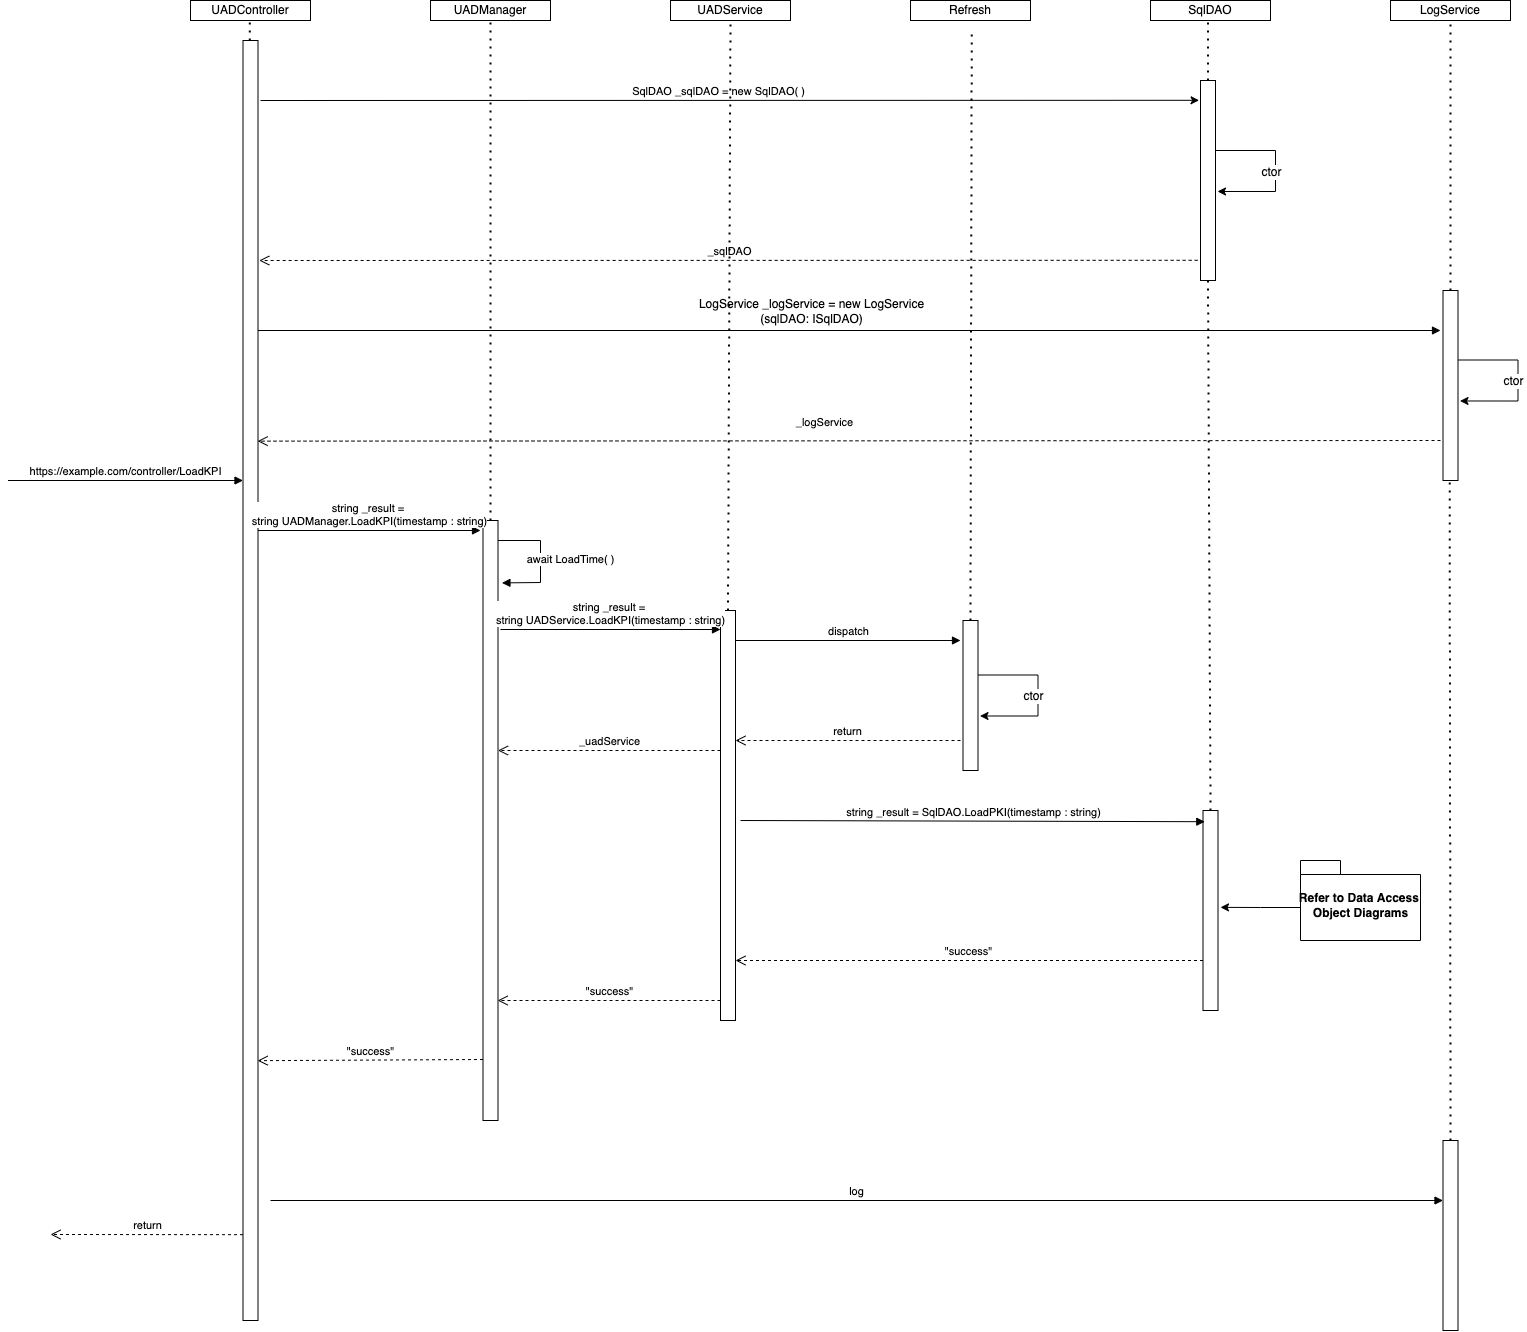

The diagram above was exported from draw.io. Its source (the exported page's mxGraphModel, read from the mxfile embedded in the PNG):
<mxGraphModel dx="3230" dy="894" grid="1" gridSize="10" guides="1" tooltips="1" connect="1" arrows="1" fold="1" page="1" pageScale="1" pageWidth="850" pageHeight="1100" math="0" shadow="0">
  <root>
    <mxCell id="Oe8TOj_McwvYblNEpeal-0" />
    <mxCell id="Oe8TOj_McwvYblNEpeal-1" parent="Oe8TOj_McwvYblNEpeal-0" />
    <mxCell id="8_JXO6YU2IzhOrQTEQ0o-0" value="UADManager" style="rounded=0;whiteSpace=wrap;html=1;" parent="Oe8TOj_McwvYblNEpeal-1" vertex="1">
      <mxGeometry x="-80" y="40" width="120" height="20" as="geometry" />
    </mxCell>
    <mxCell id="8_JXO6YU2IzhOrQTEQ0o-1" value="UADService" style="rounded=0;whiteSpace=wrap;html=1;" parent="Oe8TOj_McwvYblNEpeal-1" vertex="1">
      <mxGeometry x="160" y="40" width="120" height="20" as="geometry" />
    </mxCell>
    <mxCell id="8_JXO6YU2IzhOrQTEQ0o-2" value="UADController" style="rounded=0;whiteSpace=wrap;html=1;" parent="Oe8TOj_McwvYblNEpeal-1" vertex="1">
      <mxGeometry x="-320" y="40" width="120" height="20" as="geometry" />
    </mxCell>
    <mxCell id="8_JXO6YU2IzhOrQTEQ0o-3" value="SqlDAO" style="rounded=0;whiteSpace=wrap;html=1;" parent="Oe8TOj_McwvYblNEpeal-1" vertex="1">
      <mxGeometry x="640" y="40" width="120" height="20" as="geometry" />
    </mxCell>
    <mxCell id="8_JXO6YU2IzhOrQTEQ0o-4" value="LogService" style="rounded=0;whiteSpace=wrap;html=1;" parent="Oe8TOj_McwvYblNEpeal-1" vertex="1">
      <mxGeometry x="880" y="40" width="120" height="20" as="geometry" />
    </mxCell>
    <mxCell id="8_JXO6YU2IzhOrQTEQ0o-5" value="" style="endArrow=none;dashed=1;html=1;dashPattern=1 3;strokeWidth=2;rounded=0;" parent="Oe8TOj_McwvYblNEpeal-1" edge="1">
      <mxGeometry width="50" height="50" relative="1" as="geometry">
        <mxPoint x="-260.71000000000004" y="80" as="sourcePoint" />
        <mxPoint x="-260.71000000000004" y="60" as="targetPoint" />
      </mxGeometry>
    </mxCell>
    <mxCell id="8_JXO6YU2IzhOrQTEQ0o-6" value="" style="endArrow=none;dashed=1;html=1;dashPattern=1 3;strokeWidth=2;rounded=0;" parent="Oe8TOj_McwvYblNEpeal-1" edge="1">
      <mxGeometry width="50" height="50" relative="1" as="geometry">
        <mxPoint x="697.5" y="120" as="sourcePoint" />
        <mxPoint x="697.5" y="60" as="targetPoint" />
      </mxGeometry>
    </mxCell>
    <mxCell id="8_JXO6YU2IzhOrQTEQ0o-7" value="" style="rounded=0;whiteSpace=wrap;html=1;" parent="Oe8TOj_McwvYblNEpeal-1" vertex="1">
      <mxGeometry x="690" y="120" width="15" height="200" as="geometry" />
    </mxCell>
    <mxCell id="8_JXO6YU2IzhOrQTEQ0o-8" value="" style="endArrow=classic;html=1;rounded=0;fontSize=12;entryX=1.2;entryY=0.608;entryDx=0;entryDy=0;entryPerimeter=0;" parent="Oe8TOj_McwvYblNEpeal-1" edge="1">
      <mxGeometry width="50" height="50" relative="1" as="geometry">
        <mxPoint x="705" y="190" as="sourcePoint" />
        <mxPoint x="707" y="230.99199999999996" as="targetPoint" />
        <Array as="points">
          <mxPoint x="765" y="190" />
          <mxPoint x="765" y="231" />
        </Array>
      </mxGeometry>
    </mxCell>
    <mxCell id="8_JXO6YU2IzhOrQTEQ0o-9" value="ctor" style="edgeLabel;html=1;align=center;verticalAlign=middle;resizable=0;points=[];fontSize=12;" parent="8_JXO6YU2IzhOrQTEQ0o-8" connectable="0" vertex="1">
      <mxGeometry x="0.163" y="-6" relative="1" as="geometry">
        <mxPoint x="1" y="-12" as="offset" />
      </mxGeometry>
    </mxCell>
    <mxCell id="8_JXO6YU2IzhOrQTEQ0o-10" value="" style="endArrow=classic;html=1;rounded=0;entryX=-0.095;entryY=0.099;entryDx=0;entryDy=0;entryPerimeter=0;" parent="Oe8TOj_McwvYblNEpeal-1" target="8_JXO6YU2IzhOrQTEQ0o-7" edge="1">
      <mxGeometry width="50" height="50" relative="1" as="geometry">
        <mxPoint x="-250" y="140" as="sourcePoint" />
        <mxPoint x="452.5" y="140" as="targetPoint" />
      </mxGeometry>
    </mxCell>
    <mxCell id="8_JXO6YU2IzhOrQTEQ0o-11" value="SqlDAO _sqlDAO = new SqlDAO( )" style="edgeLabel;html=1;align=center;verticalAlign=middle;resizable=0;points=[];" parent="8_JXO6YU2IzhOrQTEQ0o-10" vertex="1" connectable="0">
      <mxGeometry x="-0.0253" y="2" relative="1" as="geometry">
        <mxPoint y="-8" as="offset" />
      </mxGeometry>
    </mxCell>
    <mxCell id="8_JXO6YU2IzhOrQTEQ0o-12" value="_sqlDAO" style="html=1;verticalAlign=bottom;endArrow=open;dashed=1;endSize=8;rounded=0;exitX=-0.19;exitY=0.899;exitDx=0;exitDy=0;exitPerimeter=0;" parent="Oe8TOj_McwvYblNEpeal-1" source="8_JXO6YU2IzhOrQTEQ0o-7" edge="1">
      <mxGeometry relative="1" as="geometry">
        <mxPoint x="450" y="300" as="sourcePoint" />
        <mxPoint x="-251.25" y="300" as="targetPoint" />
      </mxGeometry>
    </mxCell>
    <mxCell id="8_JXO6YU2IzhOrQTEQ0o-13" value="&lt;span style=&quot;color: rgba(0 , 0 , 0 , 0) ; font-family: monospace ; font-size: 0px ; background-color: rgb(248 , 249 , 250)&quot;&gt;%3CmxGraphModel%3E%3Croot%3E%3CmxCell%20id%3D%220%22%2F%3E%3CmxCell%20id%3D%221%22%20parent%3D%220%22%2F%3E%3CmxCell%20id%3D%222%22%20value%3D%22LogService%20_logService%20%3D%20new%20LogService%26lt%3Bbr%26gt%3B(sqlDAO%3A%20ISqlDAO)%22%20style%3D%22edgeLabel%3Bhtml%3D1%3Balign%3Dcenter%3BverticalAlign%3Dmiddle%3Bresizable%3D0%3Bpoints%3D%5B%5D%3BfontSize%3D12%3B%22%20connectable%3D%220%22%20vertex%3D%221%22%20parent%3D%221%22%3E%3CmxGeometry%20x%3D%221239.4284476710436%22%20y%3D%22339.8277793243358%22%20as%3D%22geometry%22%2F%3E%3C%2FmxCell%3E%3C%2Froot%3E%3C%2FmxGraphModel%3E&lt;/span&gt;&lt;span style=&quot;color: rgba(0 , 0 , 0 , 0) ; font-family: monospace ; font-size: 0px ; background-color: rgb(248 , 249 , 250)&quot;&gt;%3CmxGraphModel%3E%3Croot%3E%3CmxCell%20id%3D%220%22%2F%3E%3CmxCell%20id%3D%221%22%20parent%3D%220%22%2F%3E%3CmxCell%20id%3D%222%22%20value%3D%22LogService%20_logService%20%3D%20new%20LogService%26lt%3Bbr%26gt%3B(sqlDAO%3A%20ISqlDAO)%22%20style%3D%22edgeLabel%3Bhtml%3D1%3Balign%3Dcenter%3BverticalAlign%3Dmiddle%3Bresizable%3D0%3Bpoints%3D%5B%5D%3BfontSize%3D12%3B%22%20connectable%3D%220%22%20vertex%3D%221%22%20parent%3D%221%22%3E%3CmxGeometry%20x%3D%221239.4284476710436%22%20y%3D%22339.8277793243358%22%20as%3D%22geometry%22%2F%3E%3C%2FmxCell%3E%3C%2Froot%3E%3C%2FmxGraphModel%3E&lt;/span&gt;" style="html=1;verticalAlign=bottom;endArrow=block;rounded=0;" parent="Oe8TOj_McwvYblNEpeal-1" edge="1">
      <mxGeometry width="80" relative="1" as="geometry">
        <mxPoint x="-252.5" y="370" as="sourcePoint" />
        <mxPoint x="930" y="370" as="targetPoint" />
      </mxGeometry>
    </mxCell>
    <mxCell id="8_JXO6YU2IzhOrQTEQ0o-14" value="" style="rounded=0;whiteSpace=wrap;html=1;" parent="Oe8TOj_McwvYblNEpeal-1" vertex="1">
      <mxGeometry x="932.5" y="330" width="15" height="190" as="geometry" />
    </mxCell>
    <mxCell id="8_JXO6YU2IzhOrQTEQ0o-15" value="" style="endArrow=classic;html=1;rounded=0;fontSize=12;entryX=1.2;entryY=0.608;entryDx=0;entryDy=0;entryPerimeter=0;" parent="Oe8TOj_McwvYblNEpeal-1" edge="1">
      <mxGeometry width="50" height="50" relative="1" as="geometry">
        <mxPoint x="947.5" y="399.5" as="sourcePoint" />
        <mxPoint x="949.5" y="440.49199999999996" as="targetPoint" />
        <Array as="points">
          <mxPoint x="1007.5" y="399.5" />
          <mxPoint x="1007.5" y="440.5" />
        </Array>
      </mxGeometry>
    </mxCell>
    <mxCell id="8_JXO6YU2IzhOrQTEQ0o-16" value="ctor" style="edgeLabel;html=1;align=center;verticalAlign=middle;resizable=0;points=[];fontSize=12;" parent="8_JXO6YU2IzhOrQTEQ0o-15" connectable="0" vertex="1">
      <mxGeometry x="0.163" y="-6" relative="1" as="geometry">
        <mxPoint x="1" y="-12" as="offset" />
      </mxGeometry>
    </mxCell>
    <mxCell id="8_JXO6YU2IzhOrQTEQ0o-17" value="_logService" style="html=1;verticalAlign=bottom;endArrow=open;dashed=1;endSize=8;rounded=0;entryX=0.976;entryY=0.313;entryDx=0;entryDy=0;entryPerimeter=0;" parent="Oe8TOj_McwvYblNEpeal-1" target="8_JXO6YU2IzhOrQTEQ0o-24" edge="1">
      <mxGeometry x="0.0438" y="-9" relative="1" as="geometry">
        <mxPoint x="930" y="480" as="sourcePoint" />
        <mxPoint x="-490" y="480" as="targetPoint" />
        <mxPoint x="1" as="offset" />
      </mxGeometry>
    </mxCell>
    <mxCell id="8_JXO6YU2IzhOrQTEQ0o-18" value="LogService _logService = new LogService&lt;br&gt;(sqlDAO: ISqlDAO)" style="edgeLabel;html=1;align=center;verticalAlign=middle;resizable=0;points=[];fontSize=12;" parent="Oe8TOj_McwvYblNEpeal-1" connectable="0" vertex="1">
      <mxGeometry x="299.99844767104366" y="349.9977793243358" as="geometry" />
    </mxCell>
    <mxCell id="8_JXO6YU2IzhOrQTEQ0o-19" value="" style="endArrow=none;dashed=1;html=1;dashPattern=1 3;strokeWidth=2;rounded=0;entryX=0.5;entryY=1;entryDx=0;entryDy=0;" parent="Oe8TOj_McwvYblNEpeal-1" target="8_JXO6YU2IzhOrQTEQ0o-4" edge="1">
      <mxGeometry width="50" height="50" relative="1" as="geometry">
        <mxPoint x="940" y="330" as="sourcePoint" />
        <mxPoint x="990" y="280" as="targetPoint" />
      </mxGeometry>
    </mxCell>
    <mxCell id="8_JXO6YU2IzhOrQTEQ0o-20" value="" style="rounded=0;whiteSpace=wrap;html=1;" parent="Oe8TOj_McwvYblNEpeal-1" vertex="1">
      <mxGeometry x="-27.5" y="560" width="15" height="600" as="geometry" />
    </mxCell>
    <mxCell id="8_JXO6YU2IzhOrQTEQ0o-21" value="" style="rounded=0;whiteSpace=wrap;html=1;" parent="Oe8TOj_McwvYblNEpeal-1" vertex="1">
      <mxGeometry x="210" y="650" width="15" height="410" as="geometry" />
    </mxCell>
    <mxCell id="8_JXO6YU2IzhOrQTEQ0o-22" value="https://example.com/controller/LoadKPI" style="html=1;verticalAlign=bottom;endArrow=block;rounded=0;" parent="Oe8TOj_McwvYblNEpeal-1" edge="1">
      <mxGeometry width="80" relative="1" as="geometry">
        <mxPoint x="-502.5" y="520" as="sourcePoint" />
        <mxPoint x="-267.5" y="520" as="targetPoint" />
      </mxGeometry>
    </mxCell>
    <mxCell id="8_JXO6YU2IzhOrQTEQ0o-23" value="_uadService" style="html=1;verticalAlign=bottom;endArrow=open;dashed=1;endSize=8;rounded=0;" parent="Oe8TOj_McwvYblNEpeal-1" edge="1">
      <mxGeometry relative="1" as="geometry">
        <mxPoint x="210" y="790" as="sourcePoint" />
        <mxPoint x="-12.5" y="790" as="targetPoint" />
      </mxGeometry>
    </mxCell>
    <mxCell id="8_JXO6YU2IzhOrQTEQ0o-24" value="" style="rounded=0;whiteSpace=wrap;html=1;" parent="Oe8TOj_McwvYblNEpeal-1" vertex="1">
      <mxGeometry x="-267.5" y="80" width="15" height="1280" as="geometry" />
    </mxCell>
    <mxCell id="8_JXO6YU2IzhOrQTEQ0o-25" value="" style="endArrow=none;dashed=1;html=1;dashPattern=1 3;strokeWidth=2;rounded=0;exitX=0.5;exitY=0;exitDx=0;exitDy=0;" parent="Oe8TOj_McwvYblNEpeal-1" source="8_JXO6YU2IzhOrQTEQ0o-20" edge="1">
      <mxGeometry width="50" height="50" relative="1" as="geometry">
        <mxPoint x="-20" y="650" as="sourcePoint" />
        <mxPoint x="-20" y="60" as="targetPoint" />
      </mxGeometry>
    </mxCell>
    <mxCell id="8_JXO6YU2IzhOrQTEQ0o-26" value="string _result = &lt;br&gt;string UADService.LoadKPI(timestamp : string)" style="html=1;verticalAlign=bottom;endArrow=block;rounded=0;" parent="Oe8TOj_McwvYblNEpeal-1" edge="1">
      <mxGeometry width="80" relative="1" as="geometry">
        <mxPoint x="-10" y="669.0000000000002" as="sourcePoint" />
        <mxPoint x="210" y="669.0000000000002" as="targetPoint" />
      </mxGeometry>
    </mxCell>
    <mxCell id="8_JXO6YU2IzhOrQTEQ0o-27" value="" style="endArrow=none;dashed=1;html=1;dashPattern=1 3;strokeWidth=2;rounded=0;entryX=0.5;entryY=1;entryDx=0;entryDy=0;exitX=0.5;exitY=0;exitDx=0;exitDy=0;" parent="Oe8TOj_McwvYblNEpeal-1" source="8_JXO6YU2IzhOrQTEQ0o-21" target="8_JXO6YU2IzhOrQTEQ0o-1" edge="1">
      <mxGeometry width="50" height="50" relative="1" as="geometry">
        <mxPoint x="300" y="490" as="sourcePoint" />
        <mxPoint x="350" y="440" as="targetPoint" />
      </mxGeometry>
    </mxCell>
    <mxCell id="8_JXO6YU2IzhOrQTEQ0o-28" value="Refresh" style="rounded=0;whiteSpace=wrap;html=1;" parent="Oe8TOj_McwvYblNEpeal-1" vertex="1">
      <mxGeometry x="400" y="40" width="120" height="20" as="geometry" />
    </mxCell>
    <mxCell id="8_JXO6YU2IzhOrQTEQ0o-29" value="" style="endArrow=none;dashed=1;html=1;dashPattern=1 3;strokeWidth=2;rounded=0;entryX=0.5;entryY=1;entryDx=0;entryDy=0;exitX=0.5;exitY=0;exitDx=0;exitDy=0;" parent="Oe8TOj_McwvYblNEpeal-1" source="8_JXO6YU2IzhOrQTEQ0o-30" edge="1">
      <mxGeometry width="50" height="50" relative="1" as="geometry">
        <mxPoint x="458.75" y="769.9999999999998" as="sourcePoint" />
        <mxPoint x="461.25" y="70" as="targetPoint" />
      </mxGeometry>
    </mxCell>
    <mxCell id="8_JXO6YU2IzhOrQTEQ0o-30" value="" style="rounded=0;whiteSpace=wrap;html=1;" parent="Oe8TOj_McwvYblNEpeal-1" vertex="1">
      <mxGeometry x="452.5" y="660" width="15" height="150" as="geometry" />
    </mxCell>
    <mxCell id="8_JXO6YU2IzhOrQTEQ0o-31" value="string _result = &lt;br&gt;string UADManager.LoadKPI(timestamp : string)" style="html=1;verticalAlign=bottom;endArrow=block;rounded=0;" parent="Oe8TOj_McwvYblNEpeal-1" edge="1">
      <mxGeometry width="80" relative="1" as="geometry">
        <mxPoint x="-252.5" y="570" as="sourcePoint" />
        <mxPoint x="-30" y="570" as="targetPoint" />
      </mxGeometry>
    </mxCell>
    <mxCell id="8_JXO6YU2IzhOrQTEQ0o-32" value="await LoadTime( )" style="html=1;verticalAlign=bottom;endArrow=block;rounded=0;entryX=1.262;entryY=0.104;entryDx=0;entryDy=0;entryPerimeter=0;" parent="Oe8TOj_McwvYblNEpeal-1" target="8_JXO6YU2IzhOrQTEQ0o-20" edge="1">
      <mxGeometry x="0.1373" y="30" width="80" relative="1" as="geometry">
        <mxPoint x="-12.5" y="580" as="sourcePoint" />
        <mxPoint x="50" y="580" as="targetPoint" />
        <Array as="points">
          <mxPoint x="30" y="580" />
          <mxPoint x="30" y="622" />
        </Array>
        <mxPoint as="offset" />
      </mxGeometry>
    </mxCell>
    <mxCell id="8_JXO6YU2IzhOrQTEQ0o-33" value="dispatch" style="html=1;verticalAlign=bottom;endArrow=block;rounded=0;" parent="Oe8TOj_McwvYblNEpeal-1" edge="1">
      <mxGeometry width="80" relative="1" as="geometry">
        <mxPoint x="225" y="680" as="sourcePoint" />
        <mxPoint x="450" y="680" as="targetPoint" />
      </mxGeometry>
    </mxCell>
    <mxCell id="8_JXO6YU2IzhOrQTEQ0o-34" value="return" style="html=1;verticalAlign=bottom;endArrow=open;dashed=1;endSize=8;rounded=0;" parent="Oe8TOj_McwvYblNEpeal-1" edge="1">
      <mxGeometry relative="1" as="geometry">
        <mxPoint x="450" y="780" as="sourcePoint" />
        <mxPoint x="225" y="780" as="targetPoint" />
      </mxGeometry>
    </mxCell>
    <mxCell id="8_JXO6YU2IzhOrQTEQ0o-35" value="" style="endArrow=classic;html=1;rounded=0;fontSize=12;entryX=1.2;entryY=0.608;entryDx=0;entryDy=0;entryPerimeter=0;" parent="Oe8TOj_McwvYblNEpeal-1" edge="1">
      <mxGeometry width="50" height="50" relative="1" as="geometry">
        <mxPoint x="467.50000000000045" y="714.5" as="sourcePoint" />
        <mxPoint x="469.5" y="755.492" as="targetPoint" />
        <Array as="points">
          <mxPoint x="527.5" y="714.5" />
          <mxPoint x="527.5" y="755.5" />
        </Array>
      </mxGeometry>
    </mxCell>
    <mxCell id="8_JXO6YU2IzhOrQTEQ0o-36" value="ctor" style="edgeLabel;html=1;align=center;verticalAlign=middle;resizable=0;points=[];fontSize=12;" parent="8_JXO6YU2IzhOrQTEQ0o-35" connectable="0" vertex="1">
      <mxGeometry x="0.163" y="-6" relative="1" as="geometry">
        <mxPoint x="1" y="-12" as="offset" />
      </mxGeometry>
    </mxCell>
    <mxCell id="8_JXO6YU2IzhOrQTEQ0o-37" value="" style="rounded=0;whiteSpace=wrap;html=1;" parent="Oe8TOj_McwvYblNEpeal-1" vertex="1">
      <mxGeometry x="692.5" y="850" width="15" height="200" as="geometry" />
    </mxCell>
    <mxCell id="8_JXO6YU2IzhOrQTEQ0o-38" value="string _result = SqlDAO.LoadPKI(timestamp : string)" style="html=1;verticalAlign=bottom;endArrow=block;rounded=0;entryX=0.119;entryY=0.056;entryDx=0;entryDy=0;entryPerimeter=0;" parent="Oe8TOj_McwvYblNEpeal-1" target="8_JXO6YU2IzhOrQTEQ0o-37" edge="1">
      <mxGeometry width="80" relative="1" as="geometry">
        <mxPoint x="230" y="860" as="sourcePoint" />
        <mxPoint x="310" y="860" as="targetPoint" />
      </mxGeometry>
    </mxCell>
    <mxCell id="8_JXO6YU2IzhOrQTEQ0o-39" value="&quot;success&quot;" style="html=1;verticalAlign=bottom;endArrow=open;dashed=1;endSize=8;rounded=0;exitX=0;exitY=0.75;exitDx=0;exitDy=0;" parent="Oe8TOj_McwvYblNEpeal-1" source="8_JXO6YU2IzhOrQTEQ0o-37" edge="1">
      <mxGeometry relative="1" as="geometry">
        <mxPoint x="305" y="1000" as="sourcePoint" />
        <mxPoint x="225" y="1000" as="targetPoint" />
      </mxGeometry>
    </mxCell>
    <mxCell id="8_JXO6YU2IzhOrQTEQ0o-40" value="" style="endArrow=none;dashed=1;html=1;dashPattern=1 3;strokeWidth=2;rounded=0;entryX=0.5;entryY=1;entryDx=0;entryDy=0;exitX=0.5;exitY=0;exitDx=0;exitDy=0;" parent="Oe8TOj_McwvYblNEpeal-1" source="8_JXO6YU2IzhOrQTEQ0o-37" target="8_JXO6YU2IzhOrQTEQ0o-7" edge="1">
      <mxGeometry width="50" height="50" relative="1" as="geometry">
        <mxPoint x="540" y="690" as="sourcePoint" />
        <mxPoint x="590" y="640" as="targetPoint" />
      </mxGeometry>
    </mxCell>
    <mxCell id="8_JXO6YU2IzhOrQTEQ0o-41" style="edgeStyle=orthogonalEdgeStyle;rounded=0;orthogonalLoop=1;jettySize=auto;html=1;exitX=0;exitY=0;exitDx=0;exitDy=47;exitPerimeter=0;" parent="Oe8TOj_McwvYblNEpeal-1" source="8_JXO6YU2IzhOrQTEQ0o-42" edge="1">
      <mxGeometry relative="1" as="geometry">
        <mxPoint x="710" y="946.8571428571431" as="targetPoint" />
      </mxGeometry>
    </mxCell>
    <mxCell id="8_JXO6YU2IzhOrQTEQ0o-42" value="Refer to Data Access &lt;br&gt;Object Diagrams" style="shape=folder;fontStyle=1;spacingTop=10;tabWidth=40;tabHeight=14;tabPosition=left;html=1;fontSize=12;" parent="Oe8TOj_McwvYblNEpeal-1" vertex="1">
      <mxGeometry x="790.0000000000002" y="899.9999999999995" width="120" height="80" as="geometry" />
    </mxCell>
    <mxCell id="8_JXO6YU2IzhOrQTEQ0o-43" value="&quot;success&quot;" style="html=1;verticalAlign=bottom;endArrow=open;dashed=1;endSize=8;rounded=0;entryX=0.976;entryY=0.8;entryDx=0;entryDy=0;entryPerimeter=0;" parent="Oe8TOj_McwvYblNEpeal-1" target="8_JXO6YU2IzhOrQTEQ0o-20" edge="1">
      <mxGeometry relative="1" as="geometry">
        <mxPoint x="210" y="1040" as="sourcePoint" />
        <mxPoint x="130" y="1040" as="targetPoint" />
      </mxGeometry>
    </mxCell>
    <mxCell id="8_JXO6YU2IzhOrQTEQ0o-44" value="&quot;success&quot;" style="html=1;verticalAlign=bottom;endArrow=open;dashed=1;endSize=8;rounded=0;entryX=0.976;entryY=0.797;entryDx=0;entryDy=0;entryPerimeter=0;" parent="Oe8TOj_McwvYblNEpeal-1" target="8_JXO6YU2IzhOrQTEQ0o-24" edge="1">
      <mxGeometry relative="1" as="geometry">
        <mxPoint x="-27.5" y="1099" as="sourcePoint" />
        <mxPoint x="-107.5" y="1099" as="targetPoint" />
      </mxGeometry>
    </mxCell>
    <mxCell id="8_JXO6YU2IzhOrQTEQ0o-45" value="log" style="html=1;verticalAlign=bottom;endArrow=block;rounded=0;" parent="Oe8TOj_McwvYblNEpeal-1" edge="1">
      <mxGeometry width="80" relative="1" as="geometry">
        <mxPoint x="-240" y="1240" as="sourcePoint" />
        <mxPoint x="932.5" y="1240" as="targetPoint" />
      </mxGeometry>
    </mxCell>
    <mxCell id="8_JXO6YU2IzhOrQTEQ0o-46" value="" style="rounded=0;whiteSpace=wrap;html=1;" parent="Oe8TOj_McwvYblNEpeal-1" vertex="1">
      <mxGeometry x="932.5" y="1180" width="15" height="190" as="geometry" />
    </mxCell>
    <mxCell id="8_JXO6YU2IzhOrQTEQ0o-47" value="return" style="html=1;verticalAlign=bottom;endArrow=open;dashed=1;endSize=8;rounded=0;" parent="Oe8TOj_McwvYblNEpeal-1" edge="1">
      <mxGeometry relative="1" as="geometry">
        <mxPoint x="-267.5" y="1274.17" as="sourcePoint" />
        <mxPoint x="-460" y="1274" as="targetPoint" />
      </mxGeometry>
    </mxCell>
    <mxCell id="8_JXO6YU2IzhOrQTEQ0o-48" value="" style="endArrow=none;dashed=1;html=1;dashPattern=1 3;strokeWidth=2;rounded=0;entryX=0.5;entryY=1;entryDx=0;entryDy=0;exitX=0.5;exitY=0;exitDx=0;exitDy=0;" parent="Oe8TOj_McwvYblNEpeal-1" source="8_JXO6YU2IzhOrQTEQ0o-46" edge="1">
      <mxGeometry width="50" height="50" relative="1" as="geometry">
        <mxPoint x="939.17" y="790" as="sourcePoint" />
        <mxPoint x="939.1700000000001" y="520" as="targetPoint" />
      </mxGeometry>
    </mxCell>
  </root>
</mxGraphModel>